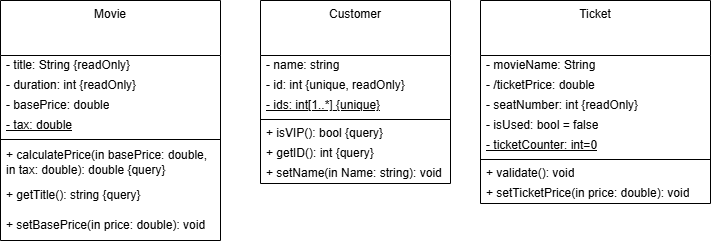

The diagram above was exported from draw.io. Its source (the exported page's mxGraphModel, read from the mxfile embedded in the PNG):
<mxGraphModel dx="789" dy="671" grid="1" gridSize="10" guides="1" tooltips="1" connect="1" arrows="1" fold="1" page="1" pageScale="1" pageWidth="827" pageHeight="1169" math="0" shadow="0">
  <root>
    <mxCell id="0" />
    <mxCell id="1" parent="0" />
    <mxCell id="MKEUW8efIa_IN_Mol3Dn-5" parent="1" style="swimlane;fontStyle=0;align=center;verticalAlign=top;childLayout=stackLayout;horizontal=1;startSize=55;horizontalStack=0;resizeParent=1;resizeParentMax=0;resizeLast=0;collapsible=0;marginBottom=0;html=1;whiteSpace=wrap;" value="Movie" vertex="1">
      <mxGeometry height="240" width="220" x="40" y="80" as="geometry" />
    </mxCell>
    <mxCell id="MKEUW8efIa_IN_Mol3Dn-7" parent="MKEUW8efIa_IN_Mol3Dn-5" style="text;html=1;strokeColor=none;fillColor=none;align=left;verticalAlign=middle;spacingLeft=4;spacingRight=4;overflow=hidden;rotatable=0;points=[[0,0.5],[1,0.5]];portConstraint=eastwest;whiteSpace=wrap;" value="- title: String {readOnly}" vertex="1">
      <mxGeometry height="20" width="220" y="55" as="geometry" />
    </mxCell>
    <mxCell id="MKEUW8efIa_IN_Mol3Dn-13" parent="MKEUW8efIa_IN_Mol3Dn-5" style="text;html=1;strokeColor=none;fillColor=none;align=left;verticalAlign=middle;spacingLeft=4;spacingRight=4;overflow=hidden;rotatable=0;points=[[0,0.5],[1,0.5]];portConstraint=eastwest;whiteSpace=wrap;" value="- duration: int {readOnly}" vertex="1">
      <mxGeometry height="20" width="220" y="75" as="geometry" />
    </mxCell>
    <mxCell id="MKEUW8efIa_IN_Mol3Dn-15" parent="MKEUW8efIa_IN_Mol3Dn-5" style="text;html=1;strokeColor=none;fillColor=none;align=left;verticalAlign=middle;spacingLeft=4;spacingRight=4;overflow=hidden;rotatable=0;points=[[0,0.5],[1,0.5]];portConstraint=eastwest;whiteSpace=wrap;" value="- basePrice: double" vertex="1">
      <mxGeometry height="20" width="220" y="95" as="geometry" />
    </mxCell>
    <mxCell id="1cltEMN5JzEk61cgdO3b-10" parent="MKEUW8efIa_IN_Mol3Dn-5" style="text;html=1;strokeColor=none;fillColor=none;align=left;verticalAlign=middle;spacingLeft=4;spacingRight=4;overflow=hidden;rotatable=0;points=[[0,0.5],[1,0.5]];portConstraint=eastwest;whiteSpace=wrap;" value="&lt;u&gt;- tax: double&lt;/u&gt;" vertex="1">
      <mxGeometry height="20" width="220" y="115" as="geometry" />
    </mxCell>
    <mxCell id="MKEUW8efIa_IN_Mol3Dn-10" parent="MKEUW8efIa_IN_Mol3Dn-5" style="line;strokeWidth=1;fillColor=none;align=left;verticalAlign=middle;spacingTop=-1;spacingLeft=3;spacingRight=3;rotatable=0;labelPosition=right;points=[];portConstraint=eastwest;" value="" vertex="1">
      <mxGeometry height="8" width="220" y="135" as="geometry" />
    </mxCell>
    <mxCell id="MKEUW8efIa_IN_Mol3Dn-12" parent="MKEUW8efIa_IN_Mol3Dn-5" style="text;html=1;strokeColor=none;fillColor=none;align=left;verticalAlign=middle;spacingLeft=4;spacingRight=4;overflow=hidden;rotatable=0;points=[[0,0.5],[1,0.5]];portConstraint=eastwest;whiteSpace=wrap;" value="+ calculatePrice(in basePrice: double, in tax: double): double {query}" vertex="1">
      <mxGeometry height="37" width="220" y="143" as="geometry" />
    </mxCell>
    <mxCell id="1cltEMN5JzEk61cgdO3b-15" parent="MKEUW8efIa_IN_Mol3Dn-5" style="text;html=1;strokeColor=none;fillColor=none;align=left;verticalAlign=middle;spacingLeft=4;spacingRight=4;overflow=hidden;rotatable=0;points=[[0,0.5],[1,0.5]];portConstraint=eastwest;whiteSpace=wrap;" value="+ getTitle(): string {query}" vertex="1">
      <mxGeometry height="30" width="220" y="180" as="geometry" />
    </mxCell>
    <mxCell id="1cltEMN5JzEk61cgdO3b-16" parent="MKEUW8efIa_IN_Mol3Dn-5" style="text;html=1;strokeColor=none;fillColor=none;align=left;verticalAlign=middle;spacingLeft=4;spacingRight=4;overflow=hidden;rotatable=0;points=[[0,0.5],[1,0.5]];portConstraint=eastwest;whiteSpace=wrap;" value="+ setBasePrice(in price: double): void" vertex="1">
      <mxGeometry height="30" width="220" y="210" as="geometry" />
    </mxCell>
    <mxCell id="MKEUW8efIa_IN_Mol3Dn-16" parent="1" style="swimlane;fontStyle=0;align=center;verticalAlign=top;childLayout=stackLayout;horizontal=1;startSize=55;horizontalStack=0;resizeParent=1;resizeParentMax=0;resizeLast=0;collapsible=0;marginBottom=0;html=1;whiteSpace=wrap;" value="Customer" vertex="1">
      <mxGeometry height="183" width="190" x="300" y="80" as="geometry" />
    </mxCell>
    <mxCell id="MKEUW8efIa_IN_Mol3Dn-18" parent="MKEUW8efIa_IN_Mol3Dn-16" style="text;html=1;strokeColor=none;fillColor=none;align=left;verticalAlign=middle;spacingLeft=4;spacingRight=4;overflow=hidden;rotatable=0;points=[[0,0.5],[1,0.5]];portConstraint=eastwest;whiteSpace=wrap;" value="- name: string" vertex="1">
      <mxGeometry height="20" width="190" y="55" as="geometry" />
    </mxCell>
    <mxCell id="MKEUW8efIa_IN_Mol3Dn-19" parent="MKEUW8efIa_IN_Mol3Dn-16" style="text;html=1;strokeColor=none;fillColor=none;align=left;verticalAlign=middle;spacingLeft=4;spacingRight=4;overflow=hidden;rotatable=0;points=[[0,0.5],[1,0.5]];portConstraint=eastwest;whiteSpace=wrap;" value="- id: int {unique, readOnly}&amp;nbsp;" vertex="1">
      <mxGeometry height="20" width="190" y="75" as="geometry" />
    </mxCell>
    <mxCell id="1cltEMN5JzEk61cgdO3b-12" parent="MKEUW8efIa_IN_Mol3Dn-16" style="text;html=1;strokeColor=none;fillColor=none;align=left;verticalAlign=middle;spacingLeft=4;spacingRight=4;overflow=hidden;rotatable=0;points=[[0,0.5],[1,0.5]];portConstraint=eastwest;whiteSpace=wrap;" value="&lt;u&gt;- ids: int&lt;/u&gt;&lt;u&gt;[1..*]&lt;/u&gt;&lt;u&gt;&amp;nbsp;{unique}&lt;/u&gt;" vertex="1">
      <mxGeometry height="20" width="190" y="95" as="geometry" />
    </mxCell>
    <mxCell id="MKEUW8efIa_IN_Mol3Dn-21" parent="MKEUW8efIa_IN_Mol3Dn-16" style="line;strokeWidth=1;fillColor=none;align=left;verticalAlign=middle;spacingTop=-1;spacingLeft=3;spacingRight=3;rotatable=0;labelPosition=right;points=[];portConstraint=eastwest;" value="" vertex="1">
      <mxGeometry height="8" width="190" y="115" as="geometry" />
    </mxCell>
    <mxCell id="1cltEMN5JzEk61cgdO3b-1" parent="MKEUW8efIa_IN_Mol3Dn-16" style="text;html=1;strokeColor=none;fillColor=none;align=left;verticalAlign=middle;spacingLeft=4;spacingRight=4;overflow=hidden;rotatable=0;points=[[0,0.5],[1,0.5]];portConstraint=eastwest;whiteSpace=wrap;" value="+ isVIP(): bool {query}" vertex="1">
      <mxGeometry height="20" width="190" y="123" as="geometry" />
    </mxCell>
    <mxCell id="1cltEMN5JzEk61cgdO3b-13" parent="MKEUW8efIa_IN_Mol3Dn-16" style="text;html=1;strokeColor=none;fillColor=none;align=left;verticalAlign=middle;spacingLeft=4;spacingRight=4;overflow=hidden;rotatable=0;points=[[0,0.5],[1,0.5]];portConstraint=eastwest;whiteSpace=wrap;" value="+ getID(): int {query}" vertex="1">
      <mxGeometry height="20" width="190" y="143" as="geometry" />
    </mxCell>
    <mxCell id="1cltEMN5JzEk61cgdO3b-14" parent="MKEUW8efIa_IN_Mol3Dn-16" style="text;html=1;strokeColor=none;fillColor=none;align=left;verticalAlign=middle;spacingLeft=4;spacingRight=4;overflow=hidden;rotatable=0;points=[[0,0.5],[1,0.5]];portConstraint=eastwest;whiteSpace=wrap;" value="+ setName(in Name: string): void" vertex="1">
      <mxGeometry height="20" width="190" y="163" as="geometry" />
    </mxCell>
    <mxCell id="MKEUW8efIa_IN_Mol3Dn-24" parent="1" style="swimlane;fontStyle=0;align=center;verticalAlign=top;childLayout=stackLayout;horizontal=1;startSize=55;horizontalStack=0;resizeParent=1;resizeParentMax=0;resizeLast=0;collapsible=0;marginBottom=0;html=1;whiteSpace=wrap;" value="Ticket" vertex="1">
      <mxGeometry height="203" width="230" x="520" y="80" as="geometry" />
    </mxCell>
    <mxCell id="MKEUW8efIa_IN_Mol3Dn-32" parent="MKEUW8efIa_IN_Mol3Dn-24" style="text;html=1;strokeColor=none;fillColor=none;align=left;verticalAlign=middle;spacingLeft=4;spacingRight=4;overflow=hidden;rotatable=0;points=[[0,0.5],[1,0.5]];portConstraint=eastwest;whiteSpace=wrap;" value="- movieName: String&amp;nbsp;" vertex="1">
      <mxGeometry height="20" width="230" y="55" as="geometry" />
    </mxCell>
    <mxCell id="MKEUW8efIa_IN_Mol3Dn-26" parent="MKEUW8efIa_IN_Mol3Dn-24" style="text;html=1;strokeColor=none;fillColor=none;align=left;verticalAlign=middle;spacingLeft=4;spacingRight=4;overflow=hidden;rotatable=0;points=[[0,0.5],[1,0.5]];portConstraint=eastwest;whiteSpace=wrap;" value="- /ticketPrice: double" vertex="1">
      <mxGeometry height="20" width="230" y="75" as="geometry" />
    </mxCell>
    <mxCell id="MKEUW8efIa_IN_Mol3Dn-33" parent="MKEUW8efIa_IN_Mol3Dn-24" style="text;html=1;strokeColor=none;fillColor=none;align=left;verticalAlign=middle;spacingLeft=4;spacingRight=4;overflow=hidden;rotatable=0;points=[[0,0.5],[1,0.5]];portConstraint=eastwest;whiteSpace=wrap;" value="- seatNumber: int {readOnly}" vertex="1">
      <mxGeometry height="20" width="230" y="95" as="geometry" />
    </mxCell>
    <mxCell id="MKEUW8efIa_IN_Mol3Dn-34" parent="MKEUW8efIa_IN_Mol3Dn-24" style="text;html=1;strokeColor=none;fillColor=none;align=left;verticalAlign=middle;spacingLeft=4;spacingRight=4;overflow=hidden;rotatable=0;points=[[0,0.5],[1,0.5]];portConstraint=eastwest;whiteSpace=wrap;" value="- isUsed: bool = false" vertex="1">
      <mxGeometry height="20" width="230" y="115" as="geometry" />
    </mxCell>
    <mxCell id="1cltEMN5JzEk61cgdO3b-9" parent="MKEUW8efIa_IN_Mol3Dn-24" style="text;html=1;strokeColor=none;fillColor=none;align=left;verticalAlign=middle;spacingLeft=4;spacingRight=4;overflow=hidden;rotatable=0;points=[[0,0.5],[1,0.5]];portConstraint=eastwest;whiteSpace=wrap;" value="&lt;u&gt;- ticketCounter: int=0&lt;/u&gt;" vertex="1">
      <mxGeometry height="20" width="230" y="135" as="geometry" />
    </mxCell>
    <mxCell id="MKEUW8efIa_IN_Mol3Dn-28" parent="MKEUW8efIa_IN_Mol3Dn-24" style="line;strokeWidth=1;fillColor=none;align=left;verticalAlign=middle;spacingTop=-1;spacingLeft=3;spacingRight=3;rotatable=0;labelPosition=right;points=[];portConstraint=eastwest;" value="" vertex="1">
      <mxGeometry height="8" width="230" y="155" as="geometry" />
    </mxCell>
    <mxCell id="MKEUW8efIa_IN_Mol3Dn-30" parent="MKEUW8efIa_IN_Mol3Dn-24" style="text;html=1;strokeColor=none;fillColor=none;align=left;verticalAlign=middle;spacingLeft=4;spacingRight=4;overflow=hidden;rotatable=0;points=[[0,0.5],[1,0.5]];portConstraint=eastwest;whiteSpace=wrap;" value="+ validate(): void" vertex="1">
      <mxGeometry height="20" width="230" y="163" as="geometry" />
    </mxCell>
    <mxCell id="1cltEMN5JzEk61cgdO3b-11" parent="MKEUW8efIa_IN_Mol3Dn-24" style="text;html=1;strokeColor=none;fillColor=none;align=left;verticalAlign=middle;spacingLeft=4;spacingRight=4;overflow=hidden;rotatable=0;points=[[0,0.5],[1,0.5]];portConstraint=eastwest;whiteSpace=wrap;" value="+ setTicketPrice(in price: double): void" vertex="1">
      <mxGeometry height="20" width="230" y="183" as="geometry" />
    </mxCell>
  </root>
</mxGraphModel>